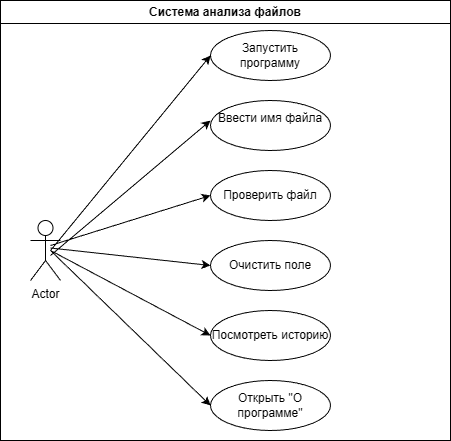

The diagram above was exported from draw.io. Its source (the exported page's mxGraphModel, read from the mxfile embedded in the PNG):
<mxGraphModel dx="1148" dy="541" grid="1" gridSize="10" guides="1" tooltips="1" connect="1" arrows="1" fold="1" page="1" pageScale="1" pageWidth="827" pageHeight="1169" math="0" shadow="0">
  <root>
    <mxCell id="0" />
    <mxCell id="1" parent="0" />
    <mxCell id="U1PR0fuHby-hJckOe2n5-1" parent="1" style="shape=umlActor;verticalLabelPosition=bottom;verticalAlign=top;html=1;outlineConnect=0;" value="Actor" vertex="1">
      <mxGeometry height="60" width="30" x="60" y="220" as="geometry" />
    </mxCell>
    <mxCell id="U1PR0fuHby-hJckOe2n5-2" parent="1" style="ellipse;whiteSpace=wrap;html=1;" value="&#10;Ввести имя файла&#10;&#10;" vertex="1">
      <mxGeometry height="50" width="120" x="240" y="100" as="geometry" />
    </mxCell>
    <mxCell id="U1PR0fuHby-hJckOe2n5-3" parent="1" style="ellipse;whiteSpace=wrap;html=1;" value="Проверить файл" vertex="1">
      <mxGeometry height="50" width="120" x="240" y="170" as="geometry" />
    </mxCell>
    <mxCell id="U1PR0fuHby-hJckOe2n5-4" parent="1" style="ellipse;whiteSpace=wrap;html=1;" value="Очистить поле" vertex="1">
      <mxGeometry height="50" width="120" x="240" y="240" as="geometry" />
    </mxCell>
    <mxCell id="U1PR0fuHby-hJckOe2n5-5" parent="1" style="ellipse;whiteSpace=wrap;html=1;" value="Посмотреть историю" vertex="1">
      <mxGeometry height="50" width="120" x="240" y="310" as="geometry" />
    </mxCell>
    <mxCell id="U1PR0fuHby-hJckOe2n5-6" parent="1" style="ellipse;whiteSpace=wrap;html=1;" value="Открыть &quot;О программе&quot;" vertex="1">
      <mxGeometry height="50" width="120" x="240" y="380" as="geometry" />
    </mxCell>
    <mxCell id="U1PR0fuHby-hJckOe2n5-8" parent="1" style="ellipse;whiteSpace=wrap;html=1;" value="Запустить программу" vertex="1">
      <mxGeometry height="50" width="120" x="240" y="30" as="geometry" />
    </mxCell>
    <mxCell id="U1PR0fuHby-hJckOe2n5-9" edge="1" parent="1" style="endArrow=classic;html=1;rounded=0;entryX=0;entryY=0.5;entryDx=0;entryDy=0;" target="U1PR0fuHby-hJckOe2n5-8" value="">
      <mxGeometry height="50" relative="1" width="50" as="geometry">
        <mxPoint x="80" y="250" as="sourcePoint" />
        <mxPoint x="130" y="200" as="targetPoint" />
      </mxGeometry>
    </mxCell>
    <mxCell id="U1PR0fuHby-hJckOe2n5-10" edge="1" parent="1" style="endArrow=classic;html=1;rounded=0;entryX=0;entryY=0.4;entryDx=0;entryDy=0;entryPerimeter=0;" target="U1PR0fuHby-hJckOe2n5-2" value="">
      <mxGeometry height="50" relative="1" width="50" as="geometry">
        <mxPoint x="80" y="255" as="sourcePoint" />
        <mxPoint x="230" y="180" as="targetPoint" />
      </mxGeometry>
    </mxCell>
    <mxCell id="U1PR0fuHby-hJckOe2n5-11" edge="1" parent="1" style="endArrow=classic;html=1;rounded=0;entryX=0;entryY=0.5;entryDx=0;entryDy=0;" target="U1PR0fuHby-hJckOe2n5-3" value="">
      <mxGeometry height="50" relative="1" width="50" as="geometry">
        <mxPoint x="80" y="245" as="sourcePoint" />
        <mxPoint x="210" y="310" as="targetPoint" />
      </mxGeometry>
    </mxCell>
    <mxCell id="U1PR0fuHby-hJckOe2n5-12" edge="1" parent="1" style="endArrow=classic;html=1;rounded=0;entryX=0;entryY=0.5;entryDx=0;entryDy=0;" target="U1PR0fuHby-hJckOe2n5-4" value="">
      <mxGeometry height="50" relative="1" width="50" as="geometry">
        <mxPoint x="80" y="247.5" as="sourcePoint" />
        <mxPoint x="230" y="282.5" as="targetPoint" />
      </mxGeometry>
    </mxCell>
    <mxCell id="U1PR0fuHby-hJckOe2n5-13" edge="1" parent="1" style="endArrow=classic;html=1;rounded=0;entryX=0;entryY=0.5;entryDx=0;entryDy=0;" target="U1PR0fuHby-hJckOe2n5-5" value="">
      <mxGeometry height="50" relative="1" width="50" as="geometry">
        <mxPoint x="80" y="250" as="sourcePoint" />
        <mxPoint x="160" y="335" as="targetPoint" />
      </mxGeometry>
    </mxCell>
    <mxCell id="U1PR0fuHby-hJckOe2n5-14" edge="1" parent="1" style="endArrow=classic;html=1;rounded=0;entryX=0;entryY=0.5;entryDx=0;entryDy=0;" target="U1PR0fuHby-hJckOe2n5-6" value="">
      <mxGeometry height="50" relative="1" width="50" as="geometry">
        <mxPoint x="80" y="250" as="sourcePoint" />
        <mxPoint x="150" y="325" as="targetPoint" />
      </mxGeometry>
    </mxCell>
    <mxCell id="U1PR0fuHby-hJckOe2n5-16" parent="1" style="swimlane;whiteSpace=wrap;html=1;" value="Система анализа файлов" vertex="1">
      <mxGeometry height="440" width="450" x="30" as="geometry" />
    </mxCell>
  </root>
</mxGraphModel>